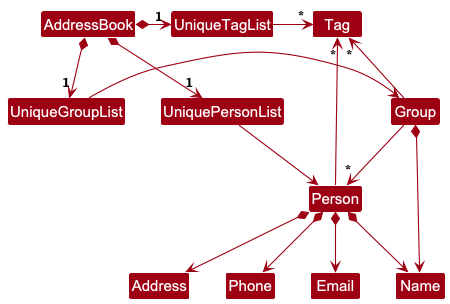

The diagram above was rendered by PlantUML. Its source (embedded in the PNG):
@startuml
!include style.puml
skinparam arrowThickness 1.1
skinparam arrowColor MODEL_COLOR
skinparam classBackgroundColor MODEL_COLOR

AddressBook *-right-> "1" UniquePersonList
AddressBook *-right-> "1" UniqueGroupList
AddressBook *-right-> "1" UniqueTagList
UniqueTagList -[hidden]down- UniquePersonList
UniqueTagList -[hidden]down- UniquePersonList
UniqueTagList -[hidden]down- UniqueGroupList

UniqueTagList -right-> "*" Tag
UniquePersonList -right-> Person
UniqueGroupList -right-> Group

Person -up-> "*" Tag

Person *--> Name
Person *--> Phone
Person *--> Email
Person *--> Address

Group -up-> "*" Tag

Group *--> Name
Group --> "*" Person
@enduml